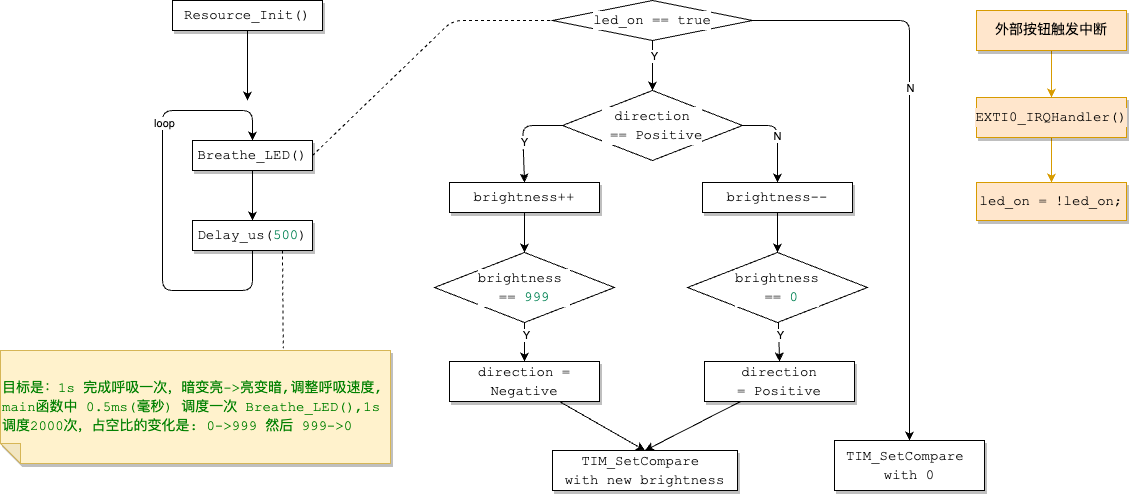

The diagram above was exported from draw.io. Its source (the exported page's mxGraphModel, read from the mxfile embedded in the PNG):
<mxGraphModel dx="998" dy="620" grid="1" gridSize="10" guides="1" tooltips="1" connect="1" arrows="1" fold="1" page="1" pageScale="1" pageWidth="827" pageHeight="1169" math="0" shadow="0">
  <root>
    <mxCell id="0" />
    <mxCell id="1" parent="0" />
    <mxCell id="4" style="edgeStyle=none;html=1;exitX=0.5;exitY=1;exitDx=0;exitDy=0;" parent="1" source="2" edge="1">
      <mxGeometry relative="1" as="geometry">
        <mxPoint x="437" y="170" as="targetPoint" />
      </mxGeometry>
    </mxCell>
    <mxCell id="2" value="&lt;div style=&quot;background-color: rgb(255, 255, 255); font-family: Consolas, &amp;quot;Courier New&amp;quot;, monospace; font-size: 14px; line-height: 19px;&quot;&gt;Resource_Init()&lt;/div&gt;" style="whiteSpace=wrap;html=1;shadow=1;" parent="1" vertex="1">
      <mxGeometry x="362" y="70" width="150" height="30" as="geometry" />
    </mxCell>
    <mxCell id="16" style="edgeStyle=none;html=1;exitX=1;exitY=0.5;exitDx=0;exitDy=0;endArrow=none;endFill=0;dashed=1;entryX=0;entryY=0.5;entryDx=0;entryDy=0;" parent="1" source="3" target="18" edge="1">
      <mxGeometry relative="1" as="geometry">
        <mxPoint x="622" y="80" as="targetPoint" />
        <Array as="points">
          <mxPoint x="642" y="90" />
        </Array>
      </mxGeometry>
    </mxCell>
    <mxCell id="3" value="&lt;div style=&quot;background-color: rgb(255, 255, 255); font-family: Consolas, &amp;quot;Courier New&amp;quot;, monospace; font-size: 14px; line-height: 19px;&quot;&gt;Breathe_LED()&lt;/div&gt;" style="whiteSpace=wrap;html=1;shadow=1;" parent="1" vertex="1">
      <mxGeometry x="382" y="210" width="120" height="30" as="geometry" />
    </mxCell>
    <mxCell id="9" style="edgeStyle=none;html=1;exitX=0.5;exitY=1;exitDx=0;exitDy=0;entryX=0.5;entryY=0;entryDx=0;entryDy=0;" parent="1" source="5" target="3" edge="1">
      <mxGeometry relative="1" as="geometry">
        <mxPoint x="447" y="180" as="targetPoint" />
        <Array as="points">
          <mxPoint x="442" y="360" />
          <mxPoint x="352" y="360" />
          <mxPoint x="352" y="180" />
          <mxPoint x="442" y="180" />
        </Array>
      </mxGeometry>
    </mxCell>
    <mxCell id="10" value="loop" style="edgeLabel;html=1;align=center;verticalAlign=middle;resizable=0;points=[];" parent="9" vertex="1" connectable="0">
      <mxGeometry x="0.1671" y="-1" relative="1" as="geometry">
        <mxPoint y="-47" as="offset" />
      </mxGeometry>
    </mxCell>
    <mxCell id="47" style="edgeStyle=none;html=1;exitX=0.75;exitY=1;exitDx=0;exitDy=0;entryX=0.275;entryY=1.02;entryDx=0;entryDy=0;entryPerimeter=0;fontColor=#fff2cc;endArrow=none;endFill=0;dashed=1;" parent="1" source="5" target="46" edge="1">
      <mxGeometry relative="1" as="geometry" />
    </mxCell>
    <mxCell id="5" value="&lt;div style=&quot;background-color: rgb(255, 255, 255); font-family: Consolas, &amp;quot;Courier New&amp;quot;, monospace; font-size: 14px; line-height: 19px;&quot;&gt;&lt;div style=&quot;line-height: 19px;&quot;&gt;Delay_us(&lt;span style=&quot;color: #098658;&quot;&gt;500&lt;/span&gt;)&lt;/div&gt;&lt;/div&gt;" style="whiteSpace=wrap;html=1;shadow=1;" parent="1" vertex="1">
      <mxGeometry x="382" y="290" width="120" height="30" as="geometry" />
    </mxCell>
    <mxCell id="6" style="edgeStyle=none;html=1;exitX=0.5;exitY=1;exitDx=0;exitDy=0;entryX=0.5;entryY=0;entryDx=0;entryDy=0;" parent="1" source="3" target="5" edge="1">
      <mxGeometry relative="1" as="geometry" />
    </mxCell>
    <mxCell id="28" style="edgeStyle=none;html=1;entryX=0.5;entryY=0;entryDx=0;entryDy=0;endArrow=classic;endFill=1;" parent="1" source="18" target="20" edge="1">
      <mxGeometry relative="1" as="geometry" />
    </mxCell>
    <mxCell id="40" value="Y" style="edgeLabel;html=1;align=center;verticalAlign=middle;resizable=0;points=[];" parent="28" vertex="1" connectable="0">
      <mxGeometry x="-0.4" y="1" relative="1" as="geometry">
        <mxPoint as="offset" />
      </mxGeometry>
    </mxCell>
    <mxCell id="44" style="edgeStyle=none;html=1;entryX=0.5;entryY=0;entryDx=0;entryDy=0;endArrow=classic;endFill=1;exitX=1;exitY=0.5;exitDx=0;exitDy=0;" parent="1" source="18" target="31" edge="1">
      <mxGeometry relative="1" as="geometry">
        <Array as="points">
          <mxPoint x="1099" y="90" />
        </Array>
      </mxGeometry>
    </mxCell>
    <mxCell id="45" value="N" style="edgeLabel;html=1;align=center;verticalAlign=middle;resizable=0;points=[];" parent="44" vertex="1" connectable="0">
      <mxGeometry x="-0.2245" relative="1" as="geometry">
        <mxPoint as="offset" />
      </mxGeometry>
    </mxCell>
    <mxCell id="18" value="&lt;div style=&quot;background-color: rgb(255, 255, 255); font-family: Consolas, &amp;quot;Courier New&amp;quot;, monospace; font-size: 14px; line-height: 19px;&quot;&gt;led_on == true&lt;/div&gt;" style="rhombus;whiteSpace=wrap;html=1;fillColor=none;" parent="1" vertex="1">
      <mxGeometry x="742" y="70" width="200" height="40" as="geometry" />
    </mxCell>
    <mxCell id="25" style="edgeStyle=none;html=1;entryX=0.5;entryY=0;entryDx=0;entryDy=0;endArrow=classic;endFill=1;" parent="1" source="20" target="22" edge="1">
      <mxGeometry relative="1" as="geometry">
        <Array as="points">
          <mxPoint x="712" y="195" />
        </Array>
      </mxGeometry>
    </mxCell>
    <mxCell id="26" value="Y" style="edgeLabel;html=1;align=center;verticalAlign=middle;resizable=0;points=[];" parent="25" vertex="1" connectable="0">
      <mxGeometry x="0.1654" y="1" relative="1" as="geometry">
        <mxPoint as="offset" />
      </mxGeometry>
    </mxCell>
    <mxCell id="27" value="N" style="edgeStyle=none;html=1;entryX=0.5;entryY=0;entryDx=0;entryDy=0;endArrow=classic;endFill=1;exitX=1;exitY=0.5;exitDx=0;exitDy=0;" parent="1" source="20" target="24" edge="1">
      <mxGeometry relative="1" as="geometry">
        <Array as="points">
          <mxPoint x="967" y="195" />
        </Array>
      </mxGeometry>
    </mxCell>
    <mxCell id="20" value="&lt;div style=&quot;background-color: rgb(255, 255, 255); font-family: Consolas, &amp;quot;Courier New&amp;quot;, monospace; font-size: 14px; line-height: 19px;&quot;&gt;&lt;div style=&quot;line-height: 19px;&quot;&gt;direction&lt;/div&gt;&lt;div style=&quot;line-height: 19px;&quot;&gt;&amp;nbsp;== Positive&lt;/div&gt;&lt;/div&gt;" style="rhombus;whiteSpace=wrap;html=1;fillColor=none;" parent="1" vertex="1">
      <mxGeometry x="752" y="160" width="180" height="70" as="geometry" />
    </mxCell>
    <mxCell id="32" style="edgeStyle=none;html=1;entryX=0.5;entryY=0;entryDx=0;entryDy=0;endArrow=classic;endFill=1;" parent="1" source="22" target="29" edge="1">
      <mxGeometry relative="1" as="geometry" />
    </mxCell>
    <mxCell id="22" value="&lt;div style=&quot;background-color: rgb(255, 255, 255); font-family: Consolas, &amp;quot;Courier New&amp;quot;, monospace; font-size: 14px; line-height: 19px;&quot;&gt;&lt;div style=&quot;line-height: 19px;&quot;&gt;brightness++&lt;/div&gt;&lt;/div&gt;" style="whiteSpace=wrap;html=1;shadow=1;" parent="1" vertex="1">
      <mxGeometry x="639" y="252" width="150" height="30" as="geometry" />
    </mxCell>
    <mxCell id="33" style="edgeStyle=none;html=1;entryX=0.5;entryY=0;entryDx=0;entryDy=0;endArrow=classic;endFill=1;" parent="1" source="24" target="30" edge="1">
      <mxGeometry relative="1" as="geometry" />
    </mxCell>
    <mxCell id="24" value="&lt;div style=&quot;background-color: rgb(255, 255, 255); font-family: Consolas, &amp;quot;Courier New&amp;quot;, monospace; font-size: 14px; line-height: 19px;&quot;&gt;&lt;div style=&quot;line-height: 19px;&quot;&gt;brightness--&lt;/div&gt;&lt;/div&gt;" style="whiteSpace=wrap;html=1;shadow=1;" parent="1" vertex="1">
      <mxGeometry x="892" y="252" width="150" height="30" as="geometry" />
    </mxCell>
    <mxCell id="35" style="edgeStyle=none;html=1;entryX=0.5;entryY=0;entryDx=0;entryDy=0;endArrow=classic;endFill=1;" parent="1" source="29" target="34" edge="1">
      <mxGeometry relative="1" as="geometry" />
    </mxCell>
    <mxCell id="36" value="Y" style="edgeLabel;html=1;align=center;verticalAlign=middle;resizable=0;points=[];" parent="35" vertex="1" connectable="0">
      <mxGeometry x="-0.3667" y="1" relative="1" as="geometry">
        <mxPoint as="offset" />
      </mxGeometry>
    </mxCell>
    <mxCell id="29" value="&lt;div style=&quot;background-color: rgb(255, 255, 255); font-family: Consolas, &amp;quot;Courier New&amp;quot;, monospace; font-size: 14px; line-height: 19px;&quot;&gt;&lt;div style=&quot;line-height: 19px;&quot;&gt;&lt;div style=&quot;line-height: 19px;&quot;&gt;brightness&amp;nbsp;&lt;/div&gt;&lt;div style=&quot;line-height: 19px;&quot;&gt;== &lt;span style=&quot;color: #098658;&quot;&gt;999&lt;/span&gt;&lt;/div&gt;&lt;/div&gt;&lt;/div&gt;" style="rhombus;whiteSpace=wrap;html=1;fillColor=none;" parent="1" vertex="1">
      <mxGeometry x="624" y="322" width="180" height="70" as="geometry" />
    </mxCell>
    <mxCell id="38" style="edgeStyle=none;html=1;entryX=0.5;entryY=0;entryDx=0;entryDy=0;endArrow=classic;endFill=1;" parent="1" source="30" target="37" edge="1">
      <mxGeometry relative="1" as="geometry" />
    </mxCell>
    <mxCell id="39" value="Y" style="edgeLabel;html=1;align=center;verticalAlign=middle;resizable=0;points=[];" parent="38" vertex="1" connectable="0">
      <mxGeometry x="-0.3333" y="1" relative="1" as="geometry">
        <mxPoint as="offset" />
      </mxGeometry>
    </mxCell>
    <mxCell id="30" value="&lt;div style=&quot;background-color: rgb(255, 255, 255); font-family: Consolas, &amp;quot;Courier New&amp;quot;, monospace; font-size: 14px; line-height: 19px;&quot;&gt;&lt;div style=&quot;line-height: 19px;&quot;&gt;&lt;div style=&quot;line-height: 19px;&quot;&gt;&lt;div style=&quot;line-height: 19px;&quot;&gt;brightness&lt;/div&gt;&lt;div style=&quot;line-height: 19px;&quot;&gt;&amp;nbsp;== &lt;span style=&quot;color: #098658;&quot;&gt;0&lt;/span&gt;&lt;/div&gt;&lt;/div&gt;&lt;/div&gt;&lt;/div&gt;" style="rhombus;whiteSpace=wrap;html=1;fillColor=none;" parent="1" vertex="1">
      <mxGeometry x="877" y="322" width="180" height="70" as="geometry" />
    </mxCell>
    <mxCell id="31" value="&lt;div style=&quot;background-color: rgb(255, 255, 255); font-family: Consolas, &amp;quot;Courier New&amp;quot;, monospace; font-size: 14px; line-height: 19px;&quot;&gt;&lt;div style=&quot;line-height: 19px;&quot;&gt;&lt;div style=&quot;border-color: var(--border-color); line-height: 19px;&quot;&gt;TIM_SetCompare&amp;nbsp;&lt;/div&gt;&lt;div style=&quot;border-color: var(--border-color); line-height: 19px;&quot;&gt;with 0&lt;/div&gt;&lt;/div&gt;&lt;/div&gt;" style="whiteSpace=wrap;html=1;shadow=1;" parent="1" vertex="1">
      <mxGeometry x="1024" y="510" width="150" height="50" as="geometry" />
    </mxCell>
    <mxCell id="42" style="edgeStyle=none;html=1;entryX=0.5;entryY=0;entryDx=0;entryDy=0;endArrow=classic;endFill=1;" parent="1" source="34" target="41" edge="1">
      <mxGeometry relative="1" as="geometry" />
    </mxCell>
    <mxCell id="34" value="&lt;div style=&quot;background-color: rgb(255, 255, 255); font-family: Consolas, &amp;quot;Courier New&amp;quot;, monospace; font-size: 14px; line-height: 19px;&quot;&gt;&lt;div style=&quot;line-height: 19px;&quot;&gt;&lt;div style=&quot;line-height: 19px;&quot;&gt;direction = Negative&lt;/div&gt;&lt;/div&gt;&lt;/div&gt;" style="whiteSpace=wrap;html=1;shadow=1;" parent="1" vertex="1">
      <mxGeometry x="639" y="431" width="150" height="40" as="geometry" />
    </mxCell>
    <mxCell id="43" style="edgeStyle=none;html=1;entryX=0.5;entryY=0;entryDx=0;entryDy=0;endArrow=classic;endFill=1;" parent="1" source="37" target="41" edge="1">
      <mxGeometry relative="1" as="geometry" />
    </mxCell>
    <mxCell id="37" value="&lt;div style=&quot;background-color: rgb(255, 255, 255); font-family: Consolas, &amp;quot;Courier New&amp;quot;, monospace; font-size: 14px; line-height: 19px;&quot;&gt;&lt;div style=&quot;line-height: 19px;&quot;&gt;&lt;div style=&quot;line-height: 19px;&quot;&gt;direction =&amp;nbsp;&lt;span style=&quot;&quot;&gt;Positive&lt;/span&gt;&lt;/div&gt;&lt;/div&gt;&lt;/div&gt;" style="whiteSpace=wrap;html=1;shadow=1;" parent="1" vertex="1">
      <mxGeometry x="894" y="431" width="150" height="40" as="geometry" />
    </mxCell>
    <mxCell id="41" value="&lt;div style=&quot;background-color: rgb(255, 255, 255); font-family: Consolas, &amp;quot;Courier New&amp;quot;, monospace; font-size: 14px; line-height: 19px;&quot;&gt;&lt;div style=&quot;line-height: 19px;&quot;&gt;&lt;div style=&quot;line-height: 19px;&quot;&gt;&lt;div style=&quot;line-height: 19px;&quot;&gt;TIM_SetCompare&amp;nbsp;&lt;/div&gt;&lt;div style=&quot;line-height: 19px;&quot;&gt;with new brightness&lt;/div&gt;&lt;/div&gt;&lt;/div&gt;&lt;/div&gt;" style="whiteSpace=wrap;html=1;shadow=1;" parent="1" vertex="1">
      <mxGeometry x="742" y="520" width="185" height="40" as="geometry" />
    </mxCell>
    <mxCell id="46" value="&lt;div style=&quot;font-family: Consolas, &amp;quot;Courier New&amp;quot;, monospace; font-size: 14px; line-height: 19px;&quot;&gt;&lt;div style=&quot;line-height: 19px;&quot;&gt;&lt;span style=&quot;color: #008000;&quot;&gt;目标是：1s 完成呼吸一次，暗变亮-&amp;gt;亮变暗,&lt;/span&gt;&lt;span style=&quot;color: rgb(0, 128, 0);&quot;&gt;调整呼吸速度, main函数中 0.5ms(毫秒) 调度一次 Breathe_LED(),&lt;/span&gt;&lt;span style=&quot;color: rgb(0, 128, 0);&quot;&gt;1s 调度2000次，占空比的变化是: 0-&amp;gt;999 然后 999-&amp;gt;0&lt;/span&gt;&lt;/div&gt;&lt;/div&gt;" style="shape=note;whiteSpace=wrap;html=1;backgroundOutline=1;darkOpacity=0.05;fillStyle=solid;direction=west;gradientDirection=north;shadow=1;size=20;pointerEvents=1;align=left;fillColor=#fff2cc;strokeColor=#d6b656;labelBackgroundColor=#fff2cc;" parent="1" vertex="1">
      <mxGeometry x="190" y="420" width="390" height="113" as="geometry" />
    </mxCell>
    <mxCell id="52" style="edgeStyle=none;html=1;entryX=0.5;entryY=0;entryDx=0;entryDy=0;fontColor=#fff2cc;endArrow=classic;endFill=1;fillColor=#ffe6cc;strokeColor=#d79b00;labelBackgroundColor=#ffe6cc;" parent="1" source="48" target="51" edge="1">
      <mxGeometry relative="1" as="geometry" />
    </mxCell>
    <mxCell id="48" value="&lt;div style=&quot;font-family: Consolas, &amp;quot;Courier New&amp;quot;, monospace; font-size: 14px; line-height: 19px;&quot;&gt;&lt;div style=&quot;line-height: 19px;&quot;&gt;EXTI0_IRQHandler()&lt;/div&gt;&lt;/div&gt;" style="whiteSpace=wrap;html=1;shadow=1;fillColor=#ffe6cc;strokeColor=#d79b00;labelBackgroundColor=#ffe6cc;" parent="1" vertex="1">
      <mxGeometry x="1166" y="167" width="150" height="40" as="geometry" />
    </mxCell>
    <mxCell id="50" style="edgeStyle=none;html=1;entryX=0.5;entryY=0;entryDx=0;entryDy=0;fontColor=#fff2cc;endArrow=classic;endFill=1;fillColor=#ffe6cc;strokeColor=#d79b00;labelBackgroundColor=#ffe6cc;" parent="1" source="49" target="48" edge="1">
      <mxGeometry relative="1" as="geometry" />
    </mxCell>
    <mxCell id="49" value="&lt;div style=&quot;font-family: Consolas, &amp;quot;Courier New&amp;quot;, monospace; font-size: 14px; line-height: 19px;&quot;&gt;&lt;div style=&quot;line-height: 19px;&quot;&gt;外部按钮触发中断&lt;/div&gt;&lt;/div&gt;" style="whiteSpace=wrap;html=1;shadow=1;fillColor=#ffe6cc;strokeColor=#d79b00;labelBackgroundColor=#ffe6cc;" parent="1" vertex="1">
      <mxGeometry x="1166" y="80" width="150" height="40" as="geometry" />
    </mxCell>
    <mxCell id="51" value="&lt;div style=&quot;font-family: Consolas, &amp;quot;Courier New&amp;quot;, monospace; font-size: 14px; line-height: 19px;&quot;&gt;&lt;div style=&quot;line-height: 19px;&quot;&gt;&lt;div style=&quot;line-height: 19px;&quot;&gt;led_on = !led_on;&lt;/div&gt;&lt;/div&gt;&lt;/div&gt;" style="whiteSpace=wrap;html=1;shadow=1;fillColor=#ffe6cc;strokeColor=#d79b00;labelBackgroundColor=#ffe6cc;" parent="1" vertex="1">
      <mxGeometry x="1166" y="252" width="150" height="38" as="geometry" />
    </mxCell>
  </root>
</mxGraphModel>